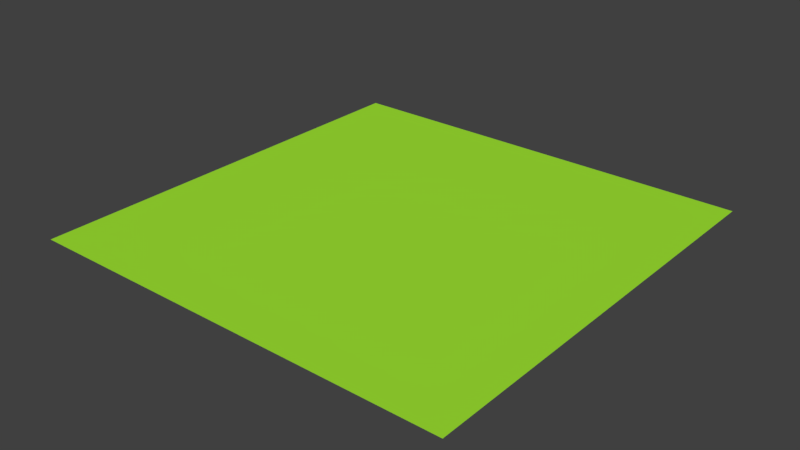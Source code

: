 # Source: terraintest.blend  (saved by Blender 2.79.0; exported with 4.5.12 LTS)
import bpy
from mathutils import Matrix  # noqa: F401  (used for matrix-valued properties, if any)

bpy.ops.wm.read_factory_settings(use_empty=True)
scene = bpy.context.scene
scene.name = 'Scene'

# ---- collections
col_collection_1 = bpy.data.collections.new('Collection 1'); scene.collection.children.link(col_collection_1)

# ---- materials (node trees are filled in below, after node groups)
mat_material_002 = bpy.data.materials.new('Material.002')
mat_material_002.alpha_threshold = 0.0
mat_material_002.use_transparent_shadow = False
mat_material_002.diffuse_color = (0.3601, 0.8, 0.03321, 1.0)
mat_material_002.roughness = 0.5

# ---- material node trees

# ---- world
world_world = bpy.data.worlds.new('World'); scene.world = world_world
world_world.color = (0.05088, 0.05088, 0.05088)
world_world.use_sun_shadow = False
world_world.sun_shadow_jitter_overblur = 0.0
world_world.cycles.sampling_method = 'MANUAL'

# ---- meshes
me_plane_002 = bpy.data.meshes.new('Plane.002')
me_plane_002.from_pydata([(-1.0, -1.0, 0.0), (1.0, -1.0, 0.0), (-1.0, 1.0, 0.0), (1.0, 1.0, 0.0)], [], [(0, 1, 3, 2)])
me_plane_002.materials.append(mat_material_002)
me_plane_002.use_remesh_preserve_volume = False
me_plane_002.use_remesh_preserve_attributes = False
me_plane_002.use_mirror_vertex_groups = False
me_plane_002.update()

# ---- objects
ob_plane = bpy.data.objects.new('Plane', me_plane_002)

# ---- transforms, parenting, visibility, modifiers, constraints
ob_plane.location = (0.0, 0.0, 0.0)
ob_plane.scale = (20.0, 20.0, 20.0)
ob_plane.lineart.crease_threshold = 0.0

# ---- collection membership
col_collection_1.objects.link(ob_plane)

# ---- scene / render settings (as saved in the file)
scene.frame_start = 1; scene.frame_end = 250; scene.frame_set(1)
scene.render.engine = 'BLENDER_EEVEE_NEXT'
scene.render.resolution_percentage = 50
scene.render.dither_intensity = 0.0
scene.cycles.use_denoising = False
scene.cycles.samples = 128
scene.cycles.sampling_pattern = 'TABULATED_SOBOL'
scene.cycles.use_adaptive_sampling = False
scene.cycles.use_light_tree = False
scene.cycles.blur_glossy = 0.0
scene.cycles.sample_clamp_indirect = 0.0
scene.view_settings.view_transform = 'Standard'
bpy.context.view_layer.update()

# ---- added for rendering (the .blend has no active camera and no usable light): camera, sun
cam_auto = bpy.data.cameras.new('AutoCamera')
cam_auto.lens = 50.0
cam_auto.sensor_width = 36.0
cam_auto.clip_end = 1000.0
ob_auto_camera = bpy.data.objects.new('AutoCamera', cam_auto)
scene.collection.objects.link(ob_auto_camera)
ob_auto_camera.location = (52.3386, -62.8063, 41.8709)
ob_auto_camera.rotation_euler = (1.09748, -7.21219e-08, 0.694738)
scene.camera = ob_auto_camera
light_auto_sun = bpy.data.lights.new('AutoSun', 'SUN')
light_auto_sun.energy = 3.0
light_auto_sun.angle = 0.0523599
ob_auto_sun = bpy.data.objects.new('AutoSun', light_auto_sun)
scene.collection.objects.link(ob_auto_sun)
ob_auto_sun.rotation_euler = (0.872665, 0.174533, 0.523599)
bpy.context.view_layer.update()
